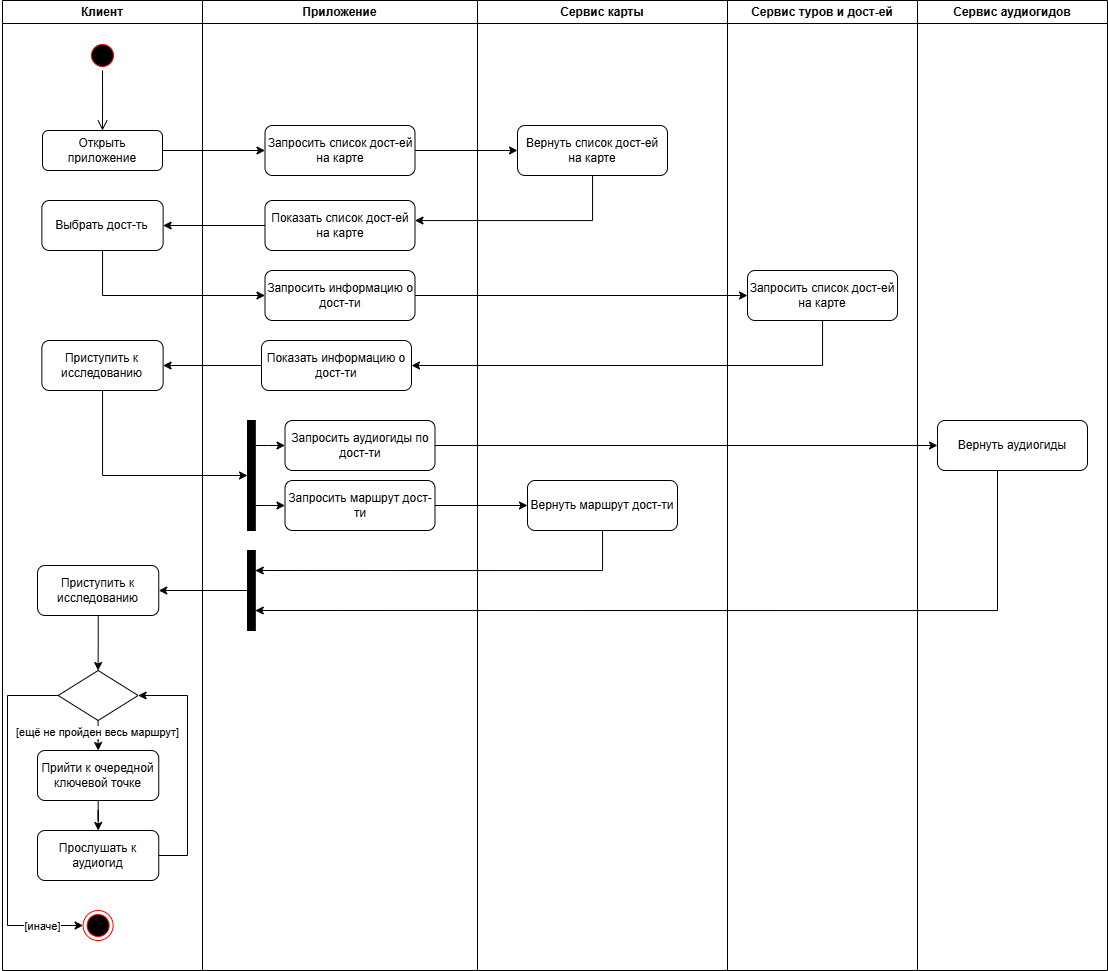

The diagram above was exported from draw.io. Its source (the exported page's mxGraphModel, read from the mxfile embedded in the PNG):
<mxGraphModel dx="2156" dy="1207" grid="1" gridSize="10" guides="1" tooltips="1" connect="1" arrows="1" fold="1" page="1" pageScale="1" pageWidth="827" pageHeight="1169" math="0" shadow="0">
  <root>
    <mxCell id="0" />
    <mxCell id="1" parent="0" />
    <mxCell id="aC2Tmj2PzTm3ooPCMYb5-1" value="" style="ellipse;html=1;shape=startState;fillColor=#000000;strokeColor=#ff0000;" vertex="1" parent="1">
      <mxGeometry x="90" y="60" width="30" height="30" as="geometry" />
    </mxCell>
    <mxCell id="aC2Tmj2PzTm3ooPCMYb5-2" value="" style="edgeStyle=orthogonalEdgeStyle;html=1;verticalAlign=bottom;endArrow=open;endSize=8;strokeColor=#000000;rounded=0;" edge="1" parent="1" source="aC2Tmj2PzTm3ooPCMYb5-1">
      <mxGeometry relative="1" as="geometry">
        <mxPoint x="105" y="150" as="targetPoint" />
      </mxGeometry>
    </mxCell>
    <mxCell id="aC2Tmj2PzTm3ooPCMYb5-3" style="edgeStyle=orthogonalEdgeStyle;rounded=0;orthogonalLoop=1;jettySize=auto;html=1;" edge="1" parent="1" source="aC2Tmj2PzTm3ooPCMYb5-4" target="aC2Tmj2PzTm3ooPCMYb5-6">
      <mxGeometry relative="1" as="geometry" />
    </mxCell>
    <mxCell id="aC2Tmj2PzTm3ooPCMYb5-4" value="Открыть приложение" style="rounded=1;whiteSpace=wrap;html=1;" vertex="1" parent="1">
      <mxGeometry x="45" y="150" width="120" height="40" as="geometry" />
    </mxCell>
    <mxCell id="aC2Tmj2PzTm3ooPCMYb5-49" value="Клиент" style="swimlane;whiteSpace=wrap;html=1;" vertex="1" parent="1">
      <mxGeometry x="5" y="20" width="200" height="970" as="geometry" />
    </mxCell>
    <mxCell id="aC2Tmj2PzTm3ooPCMYb5-103" value="Приступить к исследованию" style="rounded=1;whiteSpace=wrap;html=1;" vertex="1" parent="aC2Tmj2PzTm3ooPCMYb5-49">
      <mxGeometry x="39.37" y="340" width="121.25" height="50" as="geometry" />
    </mxCell>
    <mxCell id="aC2Tmj2PzTm3ooPCMYb5-112" style="edgeStyle=orthogonalEdgeStyle;rounded=0;orthogonalLoop=1;jettySize=auto;html=1;" edge="1" parent="aC2Tmj2PzTm3ooPCMYb5-49" source="aC2Tmj2PzTm3ooPCMYb5-108" target="aC2Tmj2PzTm3ooPCMYb5-111">
      <mxGeometry relative="1" as="geometry" />
    </mxCell>
    <mxCell id="aC2Tmj2PzTm3ooPCMYb5-108" value="Приступить к исследованию" style="rounded=1;whiteSpace=wrap;html=1;" vertex="1" parent="aC2Tmj2PzTm3ooPCMYb5-49">
      <mxGeometry x="34.99999999999999" y="565" width="121.25" height="50" as="geometry" />
    </mxCell>
    <mxCell id="aC2Tmj2PzTm3ooPCMYb5-115" style="edgeStyle=orthogonalEdgeStyle;rounded=0;orthogonalLoop=1;jettySize=auto;html=1;" edge="1" parent="aC2Tmj2PzTm3ooPCMYb5-49" source="aC2Tmj2PzTm3ooPCMYb5-111" target="aC2Tmj2PzTm3ooPCMYb5-113">
      <mxGeometry relative="1" as="geometry" />
    </mxCell>
    <mxCell id="aC2Tmj2PzTm3ooPCMYb5-117" value="[ещё не пройден весь маршрут]" style="edgeLabel;html=1;align=center;verticalAlign=middle;resizable=0;points=[];" vertex="1" connectable="0" parent="aC2Tmj2PzTm3ooPCMYb5-115">
      <mxGeometry x="-0.3641" y="-1" relative="1" as="geometry">
        <mxPoint y="2" as="offset" />
      </mxGeometry>
    </mxCell>
    <mxCell id="aC2Tmj2PzTm3ooPCMYb5-121" style="edgeStyle=orthogonalEdgeStyle;rounded=0;orthogonalLoop=1;jettySize=auto;html=1;exitX=0;exitY=0.5;exitDx=0;exitDy=0;entryX=0;entryY=0.5;entryDx=0;entryDy=0;" edge="1" parent="aC2Tmj2PzTm3ooPCMYb5-49" source="aC2Tmj2PzTm3ooPCMYb5-111" target="aC2Tmj2PzTm3ooPCMYb5-119">
      <mxGeometry relative="1" as="geometry">
        <Array as="points">
          <mxPoint x="5" y="695" />
          <mxPoint x="5" y="925" />
        </Array>
      </mxGeometry>
    </mxCell>
    <mxCell id="aC2Tmj2PzTm3ooPCMYb5-122" value="[иначе]" style="edgeLabel;html=1;align=center;verticalAlign=middle;resizable=0;points=[];" vertex="1" connectable="0" parent="aC2Tmj2PzTm3ooPCMYb5-121">
      <mxGeometry x="0.7155" y="1" relative="1" as="geometry">
        <mxPoint x="9" y="1" as="offset" />
      </mxGeometry>
    </mxCell>
    <mxCell id="aC2Tmj2PzTm3ooPCMYb5-111" value="" style="rhombus;whiteSpace=wrap;html=1;" vertex="1" parent="aC2Tmj2PzTm3ooPCMYb5-49">
      <mxGeometry x="55.63" y="670" width="80" height="50" as="geometry" />
    </mxCell>
    <mxCell id="aC2Tmj2PzTm3ooPCMYb5-116" style="edgeStyle=orthogonalEdgeStyle;rounded=0;orthogonalLoop=1;jettySize=auto;html=1;" edge="1" parent="aC2Tmj2PzTm3ooPCMYb5-49" source="aC2Tmj2PzTm3ooPCMYb5-113" target="aC2Tmj2PzTm3ooPCMYb5-114">
      <mxGeometry relative="1" as="geometry" />
    </mxCell>
    <mxCell id="aC2Tmj2PzTm3ooPCMYb5-113" value="Прийти к очередной ключевой точке" style="rounded=1;whiteSpace=wrap;html=1;" vertex="1" parent="aC2Tmj2PzTm3ooPCMYb5-49">
      <mxGeometry x="35" y="750" width="121.25" height="50" as="geometry" />
    </mxCell>
    <mxCell id="aC2Tmj2PzTm3ooPCMYb5-118" style="edgeStyle=orthogonalEdgeStyle;rounded=0;orthogonalLoop=1;jettySize=auto;html=1;entryX=1;entryY=0.5;entryDx=0;entryDy=0;" edge="1" parent="aC2Tmj2PzTm3ooPCMYb5-49" source="aC2Tmj2PzTm3ooPCMYb5-114" target="aC2Tmj2PzTm3ooPCMYb5-111">
      <mxGeometry relative="1" as="geometry">
        <Array as="points">
          <mxPoint x="185" y="855" />
          <mxPoint x="185" y="695" />
        </Array>
      </mxGeometry>
    </mxCell>
    <mxCell id="aC2Tmj2PzTm3ooPCMYb5-114" value="Прослушать к аудиогид" style="rounded=1;whiteSpace=wrap;html=1;" vertex="1" parent="aC2Tmj2PzTm3ooPCMYb5-49">
      <mxGeometry x="35" y="830" width="121.25" height="50" as="geometry" />
    </mxCell>
    <mxCell id="aC2Tmj2PzTm3ooPCMYb5-119" value="" style="ellipse;html=1;shape=endState;fillColor=#000000;strokeColor=#ff0000;" vertex="1" parent="aC2Tmj2PzTm3ooPCMYb5-49">
      <mxGeometry x="80.63" y="910" width="30" height="30" as="geometry" />
    </mxCell>
    <mxCell id="aC2Tmj2PzTm3ooPCMYb5-53" value="Приложение" style="swimlane;whiteSpace=wrap;html=1;" vertex="1" parent="1">
      <mxGeometry x="205" y="20" width="275" height="970" as="geometry">
        <mxRectangle x="205" y="20" width="90" height="30" as="alternateBounds" />
      </mxGeometry>
    </mxCell>
    <mxCell id="aC2Tmj2PzTm3ooPCMYb5-6" value="Запросить список дост-ей на карте" style="rounded=1;whiteSpace=wrap;html=1;" vertex="1" parent="aC2Tmj2PzTm3ooPCMYb5-53">
      <mxGeometry x="62.5" y="125" width="150" height="50" as="geometry" />
    </mxCell>
    <mxCell id="aC2Tmj2PzTm3ooPCMYb5-100" style="edgeStyle=orthogonalEdgeStyle;rounded=0;orthogonalLoop=1;jettySize=auto;html=1;" edge="1" parent="aC2Tmj2PzTm3ooPCMYb5-53" source="aC2Tmj2PzTm3ooPCMYb5-63" target="aC2Tmj2PzTm3ooPCMYb5-99">
      <mxGeometry relative="1" as="geometry">
        <Array as="points">
          <mxPoint x="-100" y="295" />
        </Array>
      </mxGeometry>
    </mxCell>
    <mxCell id="aC2Tmj2PzTm3ooPCMYb5-63" value="Выбрать дост-ть" style="rounded=1;whiteSpace=wrap;html=1;" vertex="1" parent="aC2Tmj2PzTm3ooPCMYb5-53">
      <mxGeometry x="-160.62" y="200" width="121.25" height="50" as="geometry" />
    </mxCell>
    <mxCell id="aC2Tmj2PzTm3ooPCMYb5-61" value="Показать список дост-ей на карте" style="rounded=1;whiteSpace=wrap;html=1;" vertex="1" parent="aC2Tmj2PzTm3ooPCMYb5-53">
      <mxGeometry x="62.5" y="200" width="150" height="50" as="geometry" />
    </mxCell>
    <mxCell id="aC2Tmj2PzTm3ooPCMYb5-64" style="edgeStyle=orthogonalEdgeStyle;rounded=0;orthogonalLoop=1;jettySize=auto;html=1;" edge="1" parent="aC2Tmj2PzTm3ooPCMYb5-53" source="aC2Tmj2PzTm3ooPCMYb5-61" target="aC2Tmj2PzTm3ooPCMYb5-63">
      <mxGeometry relative="1" as="geometry" />
    </mxCell>
    <mxCell id="aC2Tmj2PzTm3ooPCMYb5-99" value="Запросить информацию о дост-ти" style="rounded=1;whiteSpace=wrap;html=1;" vertex="1" parent="aC2Tmj2PzTm3ooPCMYb5-53">
      <mxGeometry x="62.5" y="270" width="150" height="50" as="geometry" />
    </mxCell>
    <mxCell id="aC2Tmj2PzTm3ooPCMYb5-104" value="Показать информацию о дост-ти" style="rounded=1;whiteSpace=wrap;html=1;" vertex="1" parent="aC2Tmj2PzTm3ooPCMYb5-53">
      <mxGeometry x="59" y="340" width="150" height="50" as="geometry" />
    </mxCell>
    <mxCell id="aC2Tmj2PzTm3ooPCMYb5-55" value="Сервис карты" style="swimlane;whiteSpace=wrap;html=1;" vertex="1" parent="1">
      <mxGeometry x="480" y="20" width="250" height="970" as="geometry" />
    </mxCell>
    <mxCell id="aC2Tmj2PzTm3ooPCMYb5-60" value="Вернуть список дост-ей на карте" style="rounded=1;whiteSpace=wrap;html=1;" vertex="1" parent="aC2Tmj2PzTm3ooPCMYb5-55">
      <mxGeometry x="40" y="125" width="150" height="50" as="geometry" />
    </mxCell>
    <mxCell id="aC2Tmj2PzTm3ooPCMYb5-80" value="Вернуть маршрут дост-ти" style="rounded=1;whiteSpace=wrap;html=1;" vertex="1" parent="aC2Tmj2PzTm3ooPCMYb5-55">
      <mxGeometry x="50" y="480" width="150" height="50" as="geometry" />
    </mxCell>
    <mxCell id="aC2Tmj2PzTm3ooPCMYb5-56" value="Сервис туров и дост-ей" style="swimlane;whiteSpace=wrap;html=1;" vertex="1" parent="1">
      <mxGeometry x="730" y="20" width="190" height="970" as="geometry" />
    </mxCell>
    <mxCell id="aC2Tmj2PzTm3ooPCMYb5-83" value="" style="rounded=0;whiteSpace=wrap;html=1;fillColor=#000000;" vertex="1" parent="aC2Tmj2PzTm3ooPCMYb5-56">
      <mxGeometry x="-480" y="550" width="7.78" height="80" as="geometry" />
    </mxCell>
    <mxCell id="aC2Tmj2PzTm3ooPCMYb5-74" style="edgeStyle=orthogonalEdgeStyle;rounded=0;orthogonalLoop=1;jettySize=auto;html=1;" edge="1" parent="aC2Tmj2PzTm3ooPCMYb5-56" source="aC2Tmj2PzTm3ooPCMYb5-73" target="aC2Tmj2PzTm3ooPCMYb5-71">
      <mxGeometry relative="1" as="geometry">
        <Array as="points">
          <mxPoint x="-460" y="445" />
          <mxPoint x="-460" y="445" />
        </Array>
      </mxGeometry>
    </mxCell>
    <mxCell id="aC2Tmj2PzTm3ooPCMYb5-77" style="edgeStyle=orthogonalEdgeStyle;rounded=0;orthogonalLoop=1;jettySize=auto;html=1;" edge="1" parent="aC2Tmj2PzTm3ooPCMYb5-56" target="aC2Tmj2PzTm3ooPCMYb5-76">
      <mxGeometry relative="1" as="geometry">
        <mxPoint x="-472" y="505" as="sourcePoint" />
        <Array as="points">
          <mxPoint x="-460" y="505" />
          <mxPoint x="-460" y="505" />
        </Array>
      </mxGeometry>
    </mxCell>
    <mxCell id="aC2Tmj2PzTm3ooPCMYb5-71" value="Запросить аудиогиды по дост-ти" style="rounded=1;whiteSpace=wrap;html=1;" vertex="1" parent="aC2Tmj2PzTm3ooPCMYb5-56">
      <mxGeometry x="-442.5" y="420" width="150" height="50" as="geometry" />
    </mxCell>
    <mxCell id="aC2Tmj2PzTm3ooPCMYb5-73" value="" style="rounded=0;whiteSpace=wrap;html=1;fillColor=#000000;" vertex="1" parent="aC2Tmj2PzTm3ooPCMYb5-56">
      <mxGeometry x="-480" y="420" width="7.78" height="110" as="geometry" />
    </mxCell>
    <mxCell id="aC2Tmj2PzTm3ooPCMYb5-76" value="Запросить маршрут дост-ти" style="rounded=1;whiteSpace=wrap;html=1;" vertex="1" parent="aC2Tmj2PzTm3ooPCMYb5-56">
      <mxGeometry x="-442.5" y="480" width="150" height="50" as="geometry" />
    </mxCell>
    <mxCell id="aC2Tmj2PzTm3ooPCMYb5-101" value="Запросить список дост-ей на карте" style="rounded=1;whiteSpace=wrap;html=1;" vertex="1" parent="aC2Tmj2PzTm3ooPCMYb5-56">
      <mxGeometry x="20" y="270" width="150" height="50" as="geometry" />
    </mxCell>
    <mxCell id="aC2Tmj2PzTm3ooPCMYb5-57" value="Сервис аудиогидов" style="swimlane;whiteSpace=wrap;html=1;startSize=23;" vertex="1" parent="1">
      <mxGeometry x="920" y="20" width="190" height="970" as="geometry" />
    </mxCell>
    <mxCell id="aC2Tmj2PzTm3ooPCMYb5-78" value="Вернуть аудиогиды" style="rounded=1;whiteSpace=wrap;html=1;" vertex="1" parent="aC2Tmj2PzTm3ooPCMYb5-57">
      <mxGeometry x="20" y="420" width="150" height="50" as="geometry" />
    </mxCell>
    <mxCell id="aC2Tmj2PzTm3ooPCMYb5-5" style="edgeStyle=orthogonalEdgeStyle;rounded=0;orthogonalLoop=1;jettySize=auto;html=1;" edge="1" parent="1" source="aC2Tmj2PzTm3ooPCMYb5-6" target="aC2Tmj2PzTm3ooPCMYb5-60">
      <mxGeometry relative="1" as="geometry">
        <mxPoint x="407.5" y="220" as="targetPoint" />
      </mxGeometry>
    </mxCell>
    <mxCell id="aC2Tmj2PzTm3ooPCMYb5-62" style="edgeStyle=orthogonalEdgeStyle;rounded=0;orthogonalLoop=1;jettySize=auto;html=1;" edge="1" parent="1" source="aC2Tmj2PzTm3ooPCMYb5-60" target="aC2Tmj2PzTm3ooPCMYb5-61">
      <mxGeometry relative="1" as="geometry">
        <Array as="points">
          <mxPoint x="595" y="240" />
        </Array>
      </mxGeometry>
    </mxCell>
    <mxCell id="aC2Tmj2PzTm3ooPCMYb5-102" style="edgeStyle=orthogonalEdgeStyle;rounded=0;orthogonalLoop=1;jettySize=auto;html=1;" edge="1" parent="1" source="aC2Tmj2PzTm3ooPCMYb5-99" target="aC2Tmj2PzTm3ooPCMYb5-101">
      <mxGeometry relative="1" as="geometry" />
    </mxCell>
    <mxCell id="aC2Tmj2PzTm3ooPCMYb5-105" style="edgeStyle=orthogonalEdgeStyle;rounded=0;orthogonalLoop=1;jettySize=auto;html=1;" edge="1" parent="1" source="aC2Tmj2PzTm3ooPCMYb5-101" target="aC2Tmj2PzTm3ooPCMYb5-104">
      <mxGeometry relative="1" as="geometry">
        <Array as="points">
          <mxPoint x="825" y="385" />
        </Array>
      </mxGeometry>
    </mxCell>
    <mxCell id="aC2Tmj2PzTm3ooPCMYb5-106" style="edgeStyle=orthogonalEdgeStyle;rounded=0;orthogonalLoop=1;jettySize=auto;html=1;" edge="1" parent="1" source="aC2Tmj2PzTm3ooPCMYb5-104" target="aC2Tmj2PzTm3ooPCMYb5-103">
      <mxGeometry relative="1" as="geometry" />
    </mxCell>
    <mxCell id="aC2Tmj2PzTm3ooPCMYb5-107" style="edgeStyle=orthogonalEdgeStyle;rounded=0;orthogonalLoop=1;jettySize=auto;html=1;entryX=0;entryY=0.5;entryDx=0;entryDy=0;" edge="1" parent="1" source="aC2Tmj2PzTm3ooPCMYb5-103" target="aC2Tmj2PzTm3ooPCMYb5-73">
      <mxGeometry relative="1" as="geometry">
        <Array as="points">
          <mxPoint x="105" y="495" />
        </Array>
      </mxGeometry>
    </mxCell>
    <mxCell id="aC2Tmj2PzTm3ooPCMYb5-81" style="edgeStyle=orthogonalEdgeStyle;rounded=0;orthogonalLoop=1;jettySize=auto;html=1;" edge="1" parent="1" source="aC2Tmj2PzTm3ooPCMYb5-71" target="aC2Tmj2PzTm3ooPCMYb5-78">
      <mxGeometry relative="1" as="geometry" />
    </mxCell>
    <mxCell id="aC2Tmj2PzTm3ooPCMYb5-85" style="edgeStyle=orthogonalEdgeStyle;rounded=0;orthogonalLoop=1;jettySize=auto;html=1;entryX=1;entryY=0.75;entryDx=0;entryDy=0;" edge="1" parent="1" source="aC2Tmj2PzTm3ooPCMYb5-78" target="aC2Tmj2PzTm3ooPCMYb5-83">
      <mxGeometry relative="1" as="geometry">
        <Array as="points">
          <mxPoint x="1000" y="630" />
        </Array>
      </mxGeometry>
    </mxCell>
    <mxCell id="aC2Tmj2PzTm3ooPCMYb5-109" style="edgeStyle=orthogonalEdgeStyle;rounded=0;orthogonalLoop=1;jettySize=auto;html=1;" edge="1" parent="1" source="aC2Tmj2PzTm3ooPCMYb5-83" target="aC2Tmj2PzTm3ooPCMYb5-108">
      <mxGeometry relative="1" as="geometry" />
    </mxCell>
    <mxCell id="aC2Tmj2PzTm3ooPCMYb5-84" style="edgeStyle=orthogonalEdgeStyle;rounded=0;orthogonalLoop=1;jettySize=auto;html=1;entryX=1;entryY=0.25;entryDx=0;entryDy=0;" edge="1" parent="1" source="aC2Tmj2PzTm3ooPCMYb5-80" target="aC2Tmj2PzTm3ooPCMYb5-83">
      <mxGeometry relative="1" as="geometry">
        <Array as="points">
          <mxPoint x="605" y="590" />
        </Array>
      </mxGeometry>
    </mxCell>
    <mxCell id="aC2Tmj2PzTm3ooPCMYb5-82" style="edgeStyle=orthogonalEdgeStyle;rounded=0;orthogonalLoop=1;jettySize=auto;html=1;" edge="1" parent="1" source="aC2Tmj2PzTm3ooPCMYb5-76" target="aC2Tmj2PzTm3ooPCMYb5-80">
      <mxGeometry relative="1" as="geometry" />
    </mxCell>
  </root>
</mxGraphModel>